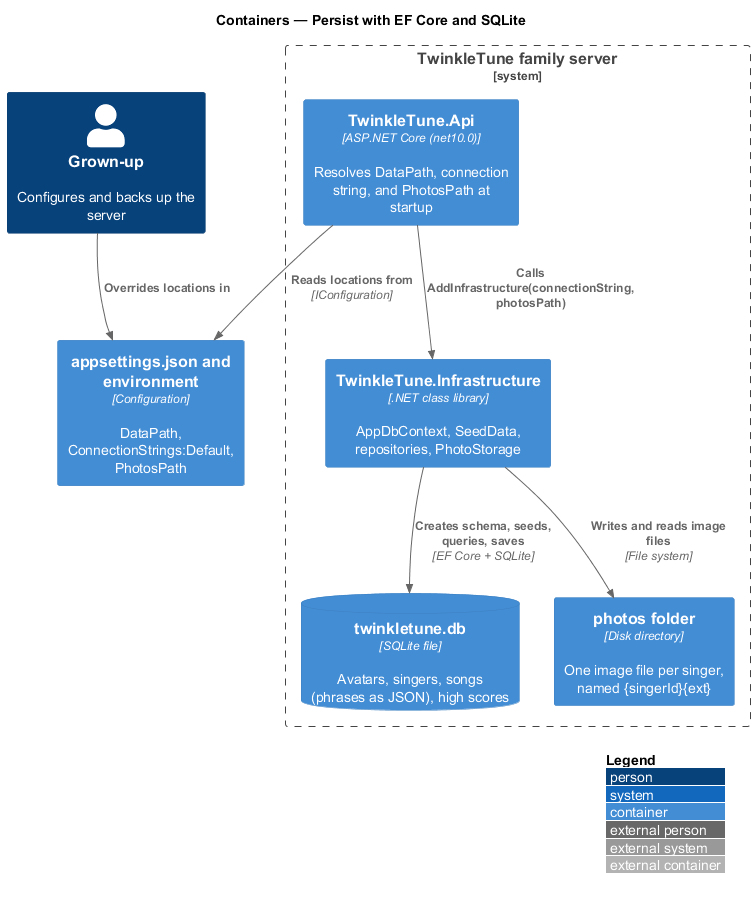

The diagram above was rendered by PlantUML. Its source (embedded in the PNG):
@startuml
!include <C4/C4_Container>
LAYOUT_WITH_LEGEND()
title Containers — Persist with EF Core and SQLite

Person(grownup, "Grown-up", "Configures and backs up the server")
System_Boundary(server, "TwinkleTune family server") {
  Container(api, "TwinkleTune.Api", "ASP.NET Core (net10.0)", "Resolves DataPath, connection string, and PhotosPath at startup")
  Container(infra, "TwinkleTune.Infrastructure", ".NET class library", "AppDbContext, SeedData, repositories, PhotoStorage")
  ContainerDb(db, "twinkletune.db", "SQLite file", "Avatars, singers, songs (phrases as JSON), high scores")
  Container(photos, "photos folder", "Disk directory", "One image file per singer, named {singerId}{ext}")
}
Container(config, "appsettings.json and environment", "Configuration", "DataPath, ConnectionStrings:Default, PhotosPath")

Rel(grownup, config, "Overrides locations in")
Rel(api, config, "Reads locations from", "IConfiguration")
Rel(api, infra, "Calls AddInfrastructure(connectionString, photosPath)")
Rel(infra, db, "Creates schema, seeds, queries, saves", "EF Core + SQLite")
Rel(infra, photos, "Writes and reads image files", "File system")
@enduml